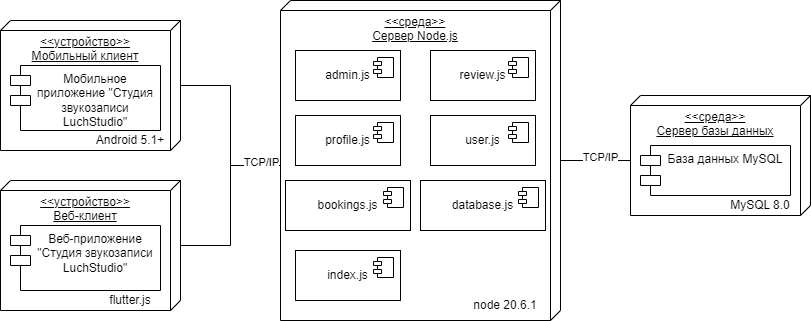

The diagram above was exported from draw.io. Its source (the exported page's mxGraphModel, read from the mxfile embedded in the PNG):
<mxGraphModel dx="878" dy="421" grid="1" gridSize="10" guides="1" tooltips="1" connect="1" arrows="1" fold="1" page="1" pageScale="1" pageWidth="850" pageHeight="50" math="0" shadow="0">
  <root>
    <mxCell id="0" />
    <mxCell id="1" parent="0" />
    <mxCell id="A65Q7gGNXpMCYEYsA4wf-1" value="&amp;lt;&amp;lt;устройство&amp;gt;&amp;gt;&lt;br&gt;Мобильный клиент&lt;br&gt;" style="verticalAlign=top;align=center;spacingTop=8;spacingLeft=2;spacingRight=12;shape=cube;size=10;direction=south;fontStyle=4;html=1;whiteSpace=wrap;" vertex="1" parent="1">
      <mxGeometry x="40" y="80" width="180" height="130" as="geometry" />
    </mxCell>
    <mxCell id="A65Q7gGNXpMCYEYsA4wf-3" value="&amp;lt;&amp;lt;устройство&amp;gt;&amp;gt;&lt;br&gt;Веб-клиент" style="verticalAlign=top;align=center;spacingTop=8;spacingLeft=2;spacingRight=12;shape=cube;size=10;direction=south;fontStyle=4;html=1;whiteSpace=wrap;" vertex="1" parent="1">
      <mxGeometry x="40" y="240" width="180" height="130" as="geometry" />
    </mxCell>
    <mxCell id="A65Q7gGNXpMCYEYsA4wf-4" value="&amp;lt;&amp;lt;среда&amp;gt;&amp;gt;&lt;br&gt;Сервер Node.js" style="verticalAlign=top;align=center;spacingTop=8;spacingLeft=2;spacingRight=12;shape=cube;size=10;direction=south;fontStyle=4;html=1;whiteSpace=wrap;" vertex="1" parent="1">
      <mxGeometry x="320" y="60" width="280" height="320" as="geometry" />
    </mxCell>
    <mxCell id="A65Q7gGNXpMCYEYsA4wf-5" value="&amp;lt;&amp;lt;среда&amp;gt;&amp;gt;&lt;br&gt;Сервер базы данных" style="verticalAlign=top;align=center;spacingTop=8;spacingLeft=2;spacingRight=12;shape=cube;size=10;direction=south;fontStyle=4;html=1;whiteSpace=wrap;" vertex="1" parent="1">
      <mxGeometry x="670" y="155" width="180" height="120" as="geometry" />
    </mxCell>
    <mxCell id="A65Q7gGNXpMCYEYsA4wf-6" value="Мобильное приложение &quot;Студия звукозаписи LuchStudio&quot;" style="shape=module;align=left;spacingLeft=20;align=center;verticalAlign=top;whiteSpace=wrap;html=1;" vertex="1" parent="1">
      <mxGeometry x="50" y="125" width="150" height="65" as="geometry" />
    </mxCell>
    <mxCell id="A65Q7gGNXpMCYEYsA4wf-7" value="Веб-приложение &quot;Студия звукозаписи LuchStudio&quot;" style="shape=module;align=left;spacingLeft=20;align=center;verticalAlign=top;whiteSpace=wrap;html=1;" vertex="1" parent="1">
      <mxGeometry x="50" y="285" width="150" height="65" as="geometry" />
    </mxCell>
    <mxCell id="A65Q7gGNXpMCYEYsA4wf-8" style="edgeStyle=orthogonalEdgeStyle;rounded=0;orthogonalLoop=1;jettySize=auto;html=1;endArrow=none;endFill=0;entryX=0;entryY=0;entryDx=165;entryDy=280;entryPerimeter=0;" edge="1" parent="1" source="A65Q7gGNXpMCYEYsA4wf-1" target="A65Q7gGNXpMCYEYsA4wf-4">
      <mxGeometry relative="1" as="geometry">
        <mxPoint x="260" y="230" as="targetPoint" />
        <Array as="points">
          <mxPoint x="270" y="145" />
          <mxPoint x="270" y="225" />
        </Array>
      </mxGeometry>
    </mxCell>
    <mxCell id="A65Q7gGNXpMCYEYsA4wf-9" style="edgeStyle=orthogonalEdgeStyle;rounded=0;orthogonalLoop=1;jettySize=auto;html=1;endArrow=none;endFill=0;entryX=0;entryY=0;entryDx=165;entryDy=280;entryPerimeter=0;" edge="1" parent="1" source="A65Q7gGNXpMCYEYsA4wf-3" target="A65Q7gGNXpMCYEYsA4wf-4">
      <mxGeometry relative="1" as="geometry">
        <mxPoint x="290" y="200" as="targetPoint" />
      </mxGeometry>
    </mxCell>
    <mxCell id="A65Q7gGNXpMCYEYsA4wf-35" value="TCP/IP" style="edgeLabel;html=1;align=center;verticalAlign=middle;resizable=0;points=[];" vertex="1" connectable="0" parent="A65Q7gGNXpMCYEYsA4wf-9">
      <mxGeometry x="0.7778" y="4" relative="1" as="geometry">
        <mxPoint as="offset" />
      </mxGeometry>
    </mxCell>
    <mxCell id="A65Q7gGNXpMCYEYsA4wf-10" value="admin.js" style="html=1;dropTarget=0;whiteSpace=wrap;" vertex="1" parent="1">
      <mxGeometry x="335" y="110" width="105" height="50" as="geometry" />
    </mxCell>
    <mxCell id="A65Q7gGNXpMCYEYsA4wf-11" value="" style="shape=module;jettyWidth=8;jettyHeight=4;" vertex="1" parent="A65Q7gGNXpMCYEYsA4wf-10">
      <mxGeometry x="1" width="20" height="20" relative="1" as="geometry">
        <mxPoint x="-27" y="7" as="offset" />
      </mxGeometry>
    </mxCell>
    <mxCell id="A65Q7gGNXpMCYEYsA4wf-12" value="review.js" style="html=1;dropTarget=0;whiteSpace=wrap;" vertex="1" parent="1">
      <mxGeometry x="470" y="110" width="105" height="50" as="geometry" />
    </mxCell>
    <mxCell id="A65Q7gGNXpMCYEYsA4wf-13" value="" style="shape=module;jettyWidth=8;jettyHeight=4;" vertex="1" parent="A65Q7gGNXpMCYEYsA4wf-12">
      <mxGeometry x="1" width="20" height="20" relative="1" as="geometry">
        <mxPoint x="-27" y="7" as="offset" />
      </mxGeometry>
    </mxCell>
    <mxCell id="A65Q7gGNXpMCYEYsA4wf-14" value="profile.js" style="html=1;dropTarget=0;whiteSpace=wrap;" vertex="1" parent="1">
      <mxGeometry x="335" y="175" width="105" height="50" as="geometry" />
    </mxCell>
    <mxCell id="A65Q7gGNXpMCYEYsA4wf-15" value="" style="shape=module;jettyWidth=8;jettyHeight=4;" vertex="1" parent="A65Q7gGNXpMCYEYsA4wf-14">
      <mxGeometry x="1" width="20" height="20" relative="1" as="geometry">
        <mxPoint x="-27" y="7" as="offset" />
      </mxGeometry>
    </mxCell>
    <mxCell id="A65Q7gGNXpMCYEYsA4wf-16" value="user.js" style="html=1;dropTarget=0;whiteSpace=wrap;" vertex="1" parent="1">
      <mxGeometry x="470" y="175" width="105" height="50" as="geometry" />
    </mxCell>
    <mxCell id="A65Q7gGNXpMCYEYsA4wf-17" value="" style="shape=module;jettyWidth=8;jettyHeight=4;" vertex="1" parent="A65Q7gGNXpMCYEYsA4wf-16">
      <mxGeometry x="1" width="20" height="20" relative="1" as="geometry">
        <mxPoint x="-27" y="7" as="offset" />
      </mxGeometry>
    </mxCell>
    <mxCell id="A65Q7gGNXpMCYEYsA4wf-18" value="index.js" style="html=1;dropTarget=0;whiteSpace=wrap;" vertex="1" parent="1">
      <mxGeometry x="335" y="310" width="105" height="50" as="geometry" />
    </mxCell>
    <mxCell id="A65Q7gGNXpMCYEYsA4wf-19" value="" style="shape=module;jettyWidth=8;jettyHeight=4;" vertex="1" parent="A65Q7gGNXpMCYEYsA4wf-18">
      <mxGeometry x="1" width="20" height="20" relative="1" as="geometry">
        <mxPoint x="-27" y="7" as="offset" />
      </mxGeometry>
    </mxCell>
    <mxCell id="A65Q7gGNXpMCYEYsA4wf-20" value="database.js" style="html=1;dropTarget=0;whiteSpace=wrap;" vertex="1" parent="1">
      <mxGeometry x="460" y="240" width="125" height="50" as="geometry" />
    </mxCell>
    <mxCell id="A65Q7gGNXpMCYEYsA4wf-21" value="" style="shape=module;jettyWidth=8;jettyHeight=4;" vertex="1" parent="A65Q7gGNXpMCYEYsA4wf-20">
      <mxGeometry x="1" width="20" height="20" relative="1" as="geometry">
        <mxPoint x="-27" y="7" as="offset" />
      </mxGeometry>
    </mxCell>
    <mxCell id="A65Q7gGNXpMCYEYsA4wf-22" value="bookings.js" style="html=1;dropTarget=0;whiteSpace=wrap;" vertex="1" parent="1">
      <mxGeometry x="325" y="240" width="125" height="50" as="geometry" />
    </mxCell>
    <mxCell id="A65Q7gGNXpMCYEYsA4wf-23" value="" style="shape=module;jettyWidth=8;jettyHeight=4;" vertex="1" parent="A65Q7gGNXpMCYEYsA4wf-22">
      <mxGeometry x="1" width="20" height="20" relative="1" as="geometry">
        <mxPoint x="-27" y="7" as="offset" />
      </mxGeometry>
    </mxCell>
    <mxCell id="A65Q7gGNXpMCYEYsA4wf-27" value="База данных MySQL" style="shape=module;align=left;spacingLeft=20;align=center;verticalAlign=top;whiteSpace=wrap;html=1;" vertex="1" parent="1">
      <mxGeometry x="680" y="205" width="150" height="50" as="geometry" />
    </mxCell>
    <mxCell id="A65Q7gGNXpMCYEYsA4wf-28" style="edgeStyle=orthogonalEdgeStyle;rounded=0;orthogonalLoop=1;jettySize=auto;html=1;entryX=0;entryY=0;entryDx=65;entryDy=180;entryPerimeter=0;endArrow=none;endFill=0;" edge="1" parent="1" source="A65Q7gGNXpMCYEYsA4wf-4" target="A65Q7gGNXpMCYEYsA4wf-5">
      <mxGeometry relative="1" as="geometry" />
    </mxCell>
    <mxCell id="A65Q7gGNXpMCYEYsA4wf-38" value="TCP/IP" style="edgeLabel;html=1;align=center;verticalAlign=middle;resizable=0;points=[];" vertex="1" connectable="0" parent="A65Q7gGNXpMCYEYsA4wf-28">
      <mxGeometry x="0.1143" y="4" relative="1" as="geometry">
        <mxPoint as="offset" />
      </mxGeometry>
    </mxCell>
    <mxCell id="A65Q7gGNXpMCYEYsA4wf-29" value="Android 5.1+" style="text;html=1;strokeColor=none;fillColor=none;align=center;verticalAlign=middle;whiteSpace=wrap;rounded=0;" vertex="1" parent="1">
      <mxGeometry x="130" y="185" width="80" height="30" as="geometry" />
    </mxCell>
    <mxCell id="A65Q7gGNXpMCYEYsA4wf-33" value="node 20.6.1" style="text;html=1;strokeColor=none;fillColor=none;align=center;verticalAlign=middle;whiteSpace=wrap;rounded=0;" vertex="1" parent="1">
      <mxGeometry x="505" y="350" width="80" height="30" as="geometry" />
    </mxCell>
    <mxCell id="A65Q7gGNXpMCYEYsA4wf-34" value="MySQL 8.0" style="text;html=1;strokeColor=none;fillColor=none;align=center;verticalAlign=middle;whiteSpace=wrap;rounded=0;" vertex="1" parent="1">
      <mxGeometry x="760" y="250" width="80" height="30" as="geometry" />
    </mxCell>
    <mxCell id="A65Q7gGNXpMCYEYsA4wf-39" value="flutter.js" style="text;html=1;strokeColor=none;fillColor=none;align=center;verticalAlign=middle;whiteSpace=wrap;rounded=0;" vertex="1" parent="1">
      <mxGeometry x="130" y="345" width="80" height="30" as="geometry" />
    </mxCell>
  </root>
</mxGraphModel>